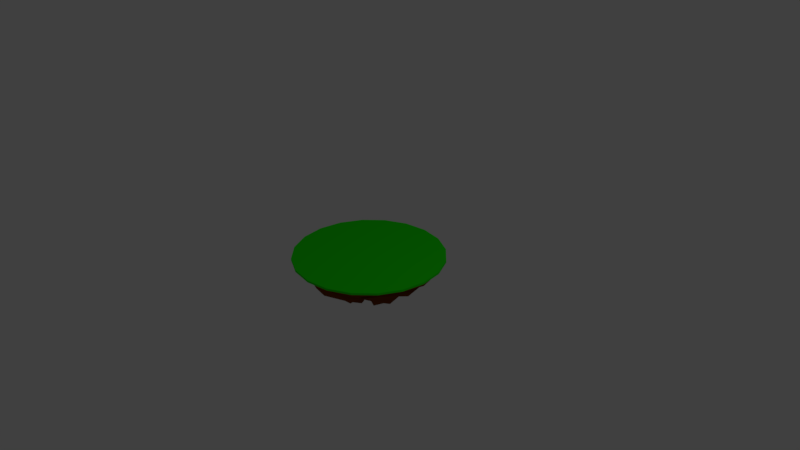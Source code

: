# Source: island.blend  (saved by Blender 2.79.0; exported with 4.5.12 LTS)
import bpy
from mathutils import Matrix  # noqa: F401  (used for matrix-valued properties, if any)

bpy.ops.wm.read_factory_settings(use_empty=True)
scene = bpy.context.scene
scene.name = 'Scene'

# ---- collections
col_collection_1 = bpy.data.collections.new('Collection 1'); scene.collection.children.link(col_collection_1)

# ---- materials (node trees are filled in below, after node groups)
mat_m_ground = bpy.data.materials.new('M_Ground')
mat_m_ground.alpha_threshold = 0.0
mat_m_ground.use_transparent_shadow = False
mat_m_ground.diffuse_color = (0.01413, 0.8, 0.0, 1.0)
mat_m_ground.roughness = 0.5
mat_m_rock = bpy.data.materials.new('M_Rock')
mat_m_rock.alpha_threshold = 0.0
mat_m_rock.use_transparent_shadow = False
mat_m_rock.diffuse_color = (0.1789, 0.03901, 0.0, 1.0)
mat_m_rock.roughness = 0.5

# ---- material node trees

# ---- world
world_world = bpy.data.worlds.new('World'); scene.world = world_world
world_world.color = (0.05088, 0.05088, 0.05088)
world_world.use_sun_shadow = False
world_world.sun_shadow_jitter_overblur = 0.0
world_world.cycles.sampling_method = 'MANUAL'

# ---- cameras
cam_camera = bpy.data.cameras.new('Camera')
cam_camera.clip_end = 100.0
cam_camera.lens = 35.0
cam_camera.sensor_width = 32.0
cam_camera.sensor_height = 18.0
cam_camera.ortho_scale = 7.314
cam_camera.dof.focus_distance = 0.0
cam_camera.dof.aperture_fstop = 128.0

# ---- lights
light_lamp = bpy.data.lights.new('Lamp', 'POINT')
light_lamp.transmission_factor = 0.0
light_lamp.cutoff_distance = 30.0
light_lamp.energy = 100.0
light_lamp.shadow_buffer_clip_start = 1.001
light_lamp.shadow_soft_size = 0.1
light_lamp.shadow_maximum_resolution = 0.006
light_lamp.use_absolute_resolution = True

# ---- meshes
me_circle = bpy.data.meshes.new('Circle')
me_circle.from_pydata([(-7.304e-06, -3.62e-06, 1.0), (0.309, -3.443e-06, 0.9511), (0.5878, -2.929e-06, 0.809), (0.809, -2.128e-06, 0.5878), (0.9511, -1.119e-06, 0.309), (1.0, 1.582e-13, 7.26e-06), (0.9511, 1.119e-06, -0.309), (0.809, 2.128e-06, -0.5878), (0.5878, 2.929e-06, -0.809), (0.309, 3.443e-06, -0.9511), (6.978e-06, 3.62e-06, -1.0), (-0.309, 3.443e-06, -0.9511), (-0.5878, 2.929e-06, -0.809), (-0.809, 2.128e-06, -0.5878), (-0.9511, 1.119e-06, -0.309), (-1.0, -3.495e-12, -6.338e-06), (-0.9511, -1.119e-06, 0.309), (-0.809, -2.128e-06, 0.5878), (-0.5878, -2.929e-06, 0.809), (-0.309, -3.443e-06, 0.9511), (6.631e-08, -1.036e-12, 2.861e-07), (-7.304e-06, -0.0267, 1.0), (0.309, -0.0267, 0.9511), (0.5878, -0.0267, 0.809), (0.809, -0.0267, 0.5878), (0.9511, -0.0267, 0.309), (1.0, -0.0267, 7.163e-06), (0.9511, -0.0267, -0.309), (0.809, -0.0267, -0.5878), (0.5878, -0.0267, -0.809), (0.309, -0.0267, -0.9511), (6.978e-06, -0.0267, -1.0), (-0.309, -0.0267, -0.9511), (-0.5878, -0.0267, -0.809), (-0.809, -0.0267, -0.5878), (-0.9511, -0.0267, -0.309), (-1.0, -0.0267, -6.435e-06), (-0.9511, -0.0267, 0.309), (-0.809, -0.0267, 0.5878), (-0.5878, -0.0267, 0.809), (-0.309, -0.0267, 0.9511), (-7.157e-06, -0.0267, 0.9792), (0.3026, -0.0267, 0.9312), (0.5755, -0.0267, 0.7922), (0.7921, -0.0267, 0.5755), (0.9312, -0.0267, 0.3026), (0.9792, -0.0267, 7.012e-06), (0.9312, -0.0267, -0.3026), (0.7922, -0.0267, -0.5755), (0.5755, -0.0267, -0.7921), (0.3026, -0.0267, -0.9312), (6.827e-06, -0.0267, -0.9792), (-0.3026, -0.0267, -0.9312), (-0.5755, -0.0267, -0.7922), (-0.7921, -0.0267, -0.5755), (-0.9312, -0.0267, -0.3026), (-0.9792, -0.0267, -6.302e-06), (-0.9312, -0.0267, 0.3026), (-0.7922, -0.0267, 0.5755), (-0.5755, -0.0267, 0.7921), (-0.3026, -0.0267, 0.9312), (0.1853, -0.1499, 0.8242), (0.3481, -0.1506, 0.7799), (0.5252, -0.1962, 0.653), (0.6436, -0.1945, 0.3728), (0.8757, -0.1036, 0.1951), (0.8954, -0.1446, -0.133), (0.839, -0.02272, -0.3449), (0.6912, -0.07147, -0.5166), (0.4704, -0.196, -0.6979), (0.3256, -0.111, -0.7973), (-0.05634, -0.1459, -0.8309), (-0.2444, -0.2007, -0.7391), (-0.4741, -0.1802, -0.6169), (-0.6144, -0.09044, -0.4215), (-0.7584, -0.1678, -0.1491), (-0.7445, -0.2108, 0.07374), (-0.7222, -0.2381, 0.209), (-0.5692, -0.2025, 0.4866), (-0.4317, -0.168, 0.6674), (-0.1787, -0.1862, 0.7904), (0.108, -0.307, 0.7696), (0.199, -0.2179, 0.7313), (0.5425, -0.2749, 0.556), (0.6936, -0.255, 0.3066), (0.7596, -0.2519, 0.07368), (0.7404, -0.3198, 0.1165), (0.7046, -0.2748, -0.3531), (0.6795, -0.2451, -0.3892), (0.3555, -0.249, -0.7), (0.13, -0.2572, -0.7749), (-0.03388, -0.2897, -0.7824), (-0.3681, -0.2853, -0.6553), (-0.4827, -0.1929, -0.5737), (-0.5929, -0.2599, -0.4679), (-0.7299, -0.2464, -0.1755), (-0.7565, -0.2937, -0.02859), (-0.6414, -0.2862, 0.3328), (-0.577, -0.2602, 0.4536), (-0.4114, -0.2104, 0.6239), (-0.2365, -0.2191, 0.7501), (-0.07398, -0.3833, 0.5947), (0.1922, -0.3161, 0.5753), (0.36, -0.3161, 0.4897), (0.485, -0.4148, 0.3293), (0.5406, -0.3216, 0.2039), (0.6078, -0.3522, 0.002286), (0.5227, -0.3795, -0.2406), (0.4278, -0.4123, -0.3905), (0.3626, -0.3237, -0.452), (0.2457, -0.3524, -0.551), (-0.1242, -0.3595, -0.5636), (-0.2405, -0.4159, -0.5342), (-0.3487, -0.3161, -0.4841), (-0.5004, -0.3874, -0.295), (-0.5828, -0.4195, -0.1773), (-0.5775, -0.3564, 0.05612), (-0.5588, -0.4266, 0.1685), (-0.5268, -0.3836, 0.2604), (-0.3539, -0.3447, 0.4872), (-0.09809, -0.3578, 0.5853), (0.08062, -0.4965, 0.3478), (0.1671, -0.3383, 0.3452), (0.2396, -0.374, 0.282), (0.3086, -0.4078, 0.2225), (0.3559, -0.4225, 0.1157), (0.3652, -0.5251, -0.05262), (0.3494, -0.4113, -0.09354), (0.3082, -0.4609, -0.2174), (0.1693, -0.4848, -0.3343), (0.09516, -0.5316, -0.3556), (-0.05119, -0.4634, -0.372), (-0.1007, -0.434, -0.3476), (-0.2036, -0.4041, -0.3007), (-0.3151, -0.4161, -0.1785), (-0.3562, -0.4342, -0.01924), (-0.4764, -0.3921, 0.05523), (-0.3559, -0.4781, 0.1156), (-0.2217, -0.5123, 0.2852), (-0.173, -0.488, 0.3216), (-0.173, -0.5174, 0.3188), (0.004669, -0.6479, 0.1139), (0.07487, -0.6174, 0.1011), (0.08776, -0.6278, 0.08434), (0.09655, -0.5855, 0.07015), (0.1209, -0.6238, 0.01932), (0.1052, -0.6211, 0.01519), (0.1135, -0.5608, -0.03688), (0.09419, -0.5963, -0.05516), (0.0729, -0.5663, -0.08679), (0.02836, -0.7066, -0.121), (0.006163, -0.5961, -0.1116), (-0.03865, -0.4987, -0.1035), (-0.06783, -0.529, -0.08222), (-0.09271, -0.5994, -0.08421), (-0.1197, -0.7098, -0.04169), (-0.1223, -0.6509, -0.02112), (-0.09178, -0.5874, 0.06399), (-0.08733, -0.6166, 0.08169), (-0.09011, -0.5963, 0.07842), (-0.03892, -0.5663, 0.1115), (-0.9087, -0.07798, -0.1977), (-0.783, -0.0504, -0.4788), (0.7024, -0.0521, -0.5965), (0.8582, -0.03471, -0.3672), (-0.9192, -0.118, 0.07839), (0.4725, -0.1212, -0.7885), (0.2534, -0.08689, 0.8399), (0.1046, -0.1126, 0.9393), (-0.8645, -0.09627, 0.3273), (0.2377, -0.08246, -0.9008), (0.5388, -0.1164, 0.7038), (-0.6984, -0.09389, 0.601), (-0.08279, -0.04706, -0.9247), (0.7249, -0.1231, 0.6285), (-0.4315, -0.0687, 0.8158), (-0.361, -0.08674, -0.8449), (0.9118, -0.03472, 0.2053), (-0.2051, -0.07784, 0.926), (-0.6166, -0.09611, -0.6936), (0.9245, -0.0697, -0.0993), (0.2192, -0.52, 0.2448), (0.1619, -0.4724, 0.2984), (-0.2081, -0.5473, 0.2452), (-0.3012, -0.5295, 0.1195), (-0.03081, -0.5587, -0.3258), (0.08234, -0.6207, -0.3211), (0.2714, -0.4729, 0.1954), (-0.1772, -0.5753, 0.2674), (-0.09417, -0.4735, -0.304), (0.3196, -0.5332, 0.08948), (-0.1428, -0.5583, 0.2877), (-0.1828, -0.4491, -0.2582), (0.3153, -0.5755, -0.02627), (0.05667, -0.5743, 0.3088), (-0.2744, -0.4878, -0.1775), (0.3102, -0.5, -0.08871), (-0.3201, -0.5822, -0.04205), (0.2696, -0.5324, -0.1842), (-0.4026, -0.531, 0.02176), (0.1621, -0.553, -0.2839), (0.3348, -0.2754, -0.5378), (0.5165, -0.3034, -0.364), (0.1822, -0.2458, 0.6099), (0.01552, -0.3435, 0.6368), (-0.5632, -0.3482, 0.2747), (-0.623, -0.3478, 0.01281), (0.175, -0.2927, -0.6189), (0.4209, -0.2971, 0.4881), (-0.5156, -0.3218, 0.3333), (-0.07417, -0.3474, -0.6283), (0.5498, -0.3339, 0.2968), (-0.3811, -0.281, 0.524), (-0.2844, -0.3485, -0.5553), (0.6066, -0.3005, 0.1295), (-0.1565, -0.2774, 0.6233), (-0.3885, -0.2457, -0.4938), (0.629, -0.3349, 0.05542), (-0.5107, -0.3349, -0.3561), (0.5725, -0.3267, -0.2772), (-0.6131, -0.3189, -0.1647), (-0.3452, -0.2543, -0.6901), (-0.05994, -0.2122, -0.7988), (0.7779, -0.1623, 0.1821), (0.7135, -0.1945, 0.3131), (-0.2031, -0.2014, 0.7631), (-0.4589, -0.2006, 0.6706), (-0.5246, -0.1997, -0.5842), (0.779, -0.2469, -0.01056), (0.1126, -0.2554, 0.7908), (-0.6324, -0.1905, -0.4404), (0.7331, -0.1755, -0.3459), (-0.7718, -0.223, -0.1606), (0.6461, -0.161, -0.4503), (-0.7777, -0.2551, 0.02348), (0.377, -0.2626, -0.693), (0.2391, -0.1878, 0.7498), (-0.7108, -0.2503, 0.3209), (0.1942, -0.1869, -0.7796), (0.4956, -0.2632, 0.6005), (-0.5909, -0.2275, 0.4878), (-0.7776, -0.1539, -0.1465), (0.592, -0.09517, -0.492), (-0.7691, -0.1888, 0.06919), (0.3862, -0.2207, -0.6616), (0.2558, -0.1605, 0.7322), (-0.7392, -0.2202, 0.231), (0.2362, -0.108, -0.7558), (0.4389, -0.1953, 0.6132), (-0.5827, -0.1901, 0.502), (-0.07864, -0.1085, -0.7829), (0.6854, -0.1458, 0.3545), (-0.3557, -0.1276, 0.676), (-0.2764, -0.1366, -0.7103), (0.7845, -0.05569, 0.1633), (-0.1664, -0.1663, 0.7538), (-0.5379, -0.1637, -0.5746), (0.7842, -0.1599, -0.1168), (-0.6477, -0.0913, -0.3999), (0.7302, -0.05569, -0.3229), (0.05465, -0.136, 0.7629), (0.00412, -0.6355, 0.08056), (0.05383, -0.6139, 0.07149), (0.06296, -0.6212, 0.05966), (0.06919, -0.5913, 0.04961), (0.08642, -0.6184, 0.01361), (0.07534, -0.6164, 0.01069), (0.08119, -0.5737, -0.02619), (0.06751, -0.5989, -0.03913), (0.05244, -0.5776, -0.06153), (0.02089, -0.677, -0.08572), (0.005178, -0.5988, -0.07912), (-0.02656, -0.5298, -0.07335), (-0.04722, -0.5512, -0.05829), (-0.06484, -0.6011, -0.0597), (-0.08394, -0.6793, -0.02959), (-0.08581, -0.6376, -0.01502), (-0.06418, -0.5926, 0.04525), (-0.06103, -0.6132, 0.05778), (-0.063, -0.5989, 0.05546), (-0.02675, -0.5776, 0.07887), (-0.03125, -0.5445, 0.0556), (0.01846, -0.5229, 0.04654), (0.02759, -0.5302, 0.0347), (0.03381, -0.5003, 0.02465), (0.05104, -0.5274, -0.01134), (0.03997, -0.5255, -0.01426), (0.04582, -0.4828, -0.05114), (0.03214, -0.508, -0.06408), (0.01706, -0.4867, -0.08648), (-0.01448, -0.586, -0.1107), (-0.03019, -0.5078, -0.1041), (-0.06193, -0.4388, -0.0983), (-0.08259, -0.4602, -0.08324), (-0.1002, -0.5101, -0.08465), (-0.1193, -0.5883, -0.05454), (-0.1212, -0.5466, -0.03998), (-0.09955, -0.5016, 0.02029), (-0.0964, -0.5223, 0.03283), (-0.09837, -0.508, 0.03051), (-0.06212, -0.4867, 0.05392)], [], [(0, 20, 19), (13, 20, 12), (6, 20, 5), (14, 20, 13), (7, 20, 6), (15, 20, 14), (8, 20, 7), (1, 20, 0), (16, 20, 15), (9, 20, 8), (2, 20, 1), (17, 20, 16), (10, 20, 9), (3, 20, 2), (18, 20, 17), (11, 20, 10), (4, 20, 3), (19, 20, 18), (12, 20, 11), (5, 20, 4), (19, 40, 21, 0), (12, 33, 34, 13), (5, 26, 27, 6), (13, 34, 35, 14), (6, 27, 28, 7), (14, 35, 36, 15), (7, 28, 29, 8), (0, 21, 22, 1), (15, 36, 37, 16), (8, 29, 30, 9), (1, 22, 23, 2), (16, 37, 38, 17), (9, 30, 31, 10), (2, 23, 24, 3), (17, 38, 39, 18), (10, 31, 32, 11), (3, 24, 25, 4), (18, 39, 40, 19), (11, 32, 33, 12), (4, 25, 26, 5), (37, 57, 58, 38), (30, 50, 51, 31), (23, 43, 44, 24), (38, 58, 59, 39), (31, 51, 52, 32), (24, 44, 45, 25), (39, 59, 60, 40), (32, 52, 53, 33), (25, 45, 46, 26), (40, 60, 41, 21), (33, 53, 54, 34), (26, 46, 47, 27), (34, 54, 55, 35), (27, 47, 48, 28), (35, 55, 56, 36), (28, 48, 49, 29), (21, 41, 42, 22), (36, 56, 57, 37), (29, 49, 50, 30), (22, 42, 43, 23), (258, 74, 75, 241), (259, 67, 68, 242), (241, 75, 76, 243), (242, 68, 69, 244), (260, 61, 62, 245), (243, 76, 77, 246), (244, 69, 70, 247), (245, 62, 63, 248), (246, 77, 78, 249), (247, 70, 71, 250), (248, 63, 64, 251), (249, 78, 79, 252), (250, 71, 72, 253), (251, 64, 65, 254), (252, 79, 80, 255), (253, 72, 73, 256), (254, 65, 66, 257), (255, 80, 61, 260), (256, 73, 74, 258), (257, 66, 67, 259), (222, 91, 92, 221), (224, 84, 85, 223), (226, 99, 100, 225), (221, 92, 93, 227), (223, 85, 86, 228), (225, 100, 81, 229), (227, 93, 94, 230), (228, 86, 87, 231), (230, 94, 95, 232), (231, 87, 88, 233), (232, 95, 96, 234), (233, 88, 89, 235), (229, 81, 82, 236), (234, 96, 97, 237), (235, 89, 90, 238), (236, 82, 83, 239), (237, 97, 98, 240), (238, 90, 91, 222), (239, 83, 84, 224), (240, 98, 99, 226), (202, 108, 109, 201), (204, 101, 102, 203), (206, 116, 117, 205), (201, 109, 110, 207), (203, 102, 103, 208), (205, 117, 118, 209), (207, 110, 111, 210), (208, 103, 104, 211), (209, 118, 119, 212), (210, 111, 112, 213), (211, 104, 105, 214), (212, 119, 120, 215), (213, 112, 113, 216), (214, 105, 106, 217), (215, 120, 101, 204), (216, 113, 114, 218), (217, 106, 107, 219), (218, 114, 115, 220), (219, 107, 108, 202), (220, 115, 116, 206), (105, 125, 126, 106), (120, 140, 121, 101), (113, 133, 134, 114), (106, 126, 127, 107), (114, 134, 135, 115), (107, 127, 128, 108), (115, 135, 136, 116), (108, 128, 129, 109), (101, 121, 122, 102), (116, 136, 137, 117), (109, 129, 130, 110), (102, 122, 123, 103), (117, 137, 138, 118), (110, 130, 131, 111), (103, 123, 124, 104), (118, 138, 139, 119), (111, 131, 132, 112), (104, 124, 125, 105), (119, 139, 140, 120), (112, 132, 133, 113), (182, 142, 143, 181), (184, 157, 158, 183), (186, 150, 151, 185), (181, 143, 144, 187), (183, 158, 159, 188), (185, 151, 152, 189), (187, 144, 145, 190), (188, 159, 160, 191), (189, 152, 153, 192), (190, 145, 146, 193), (191, 160, 141, 194), (192, 153, 154, 195), (193, 146, 147, 196), (195, 154, 155, 197), (196, 147, 148, 198), (197, 155, 156, 199), (198, 148, 149, 200), (194, 141, 142, 182), (199, 156, 157, 184), (200, 149, 150, 186), (46, 180, 164, 47), (53, 179, 162, 54), (60, 178, 168, 41), (45, 177, 180, 46), (52, 176, 179, 53), (59, 175, 178, 60), (44, 174, 177, 45), (51, 173, 176, 52), (58, 172, 175, 59), (43, 171, 174, 44), (50, 170, 173, 51), (57, 169, 172, 58), (42, 167, 171, 43), (49, 166, 170, 50), (56, 165, 169, 57), (41, 168, 167, 42), (48, 163, 166, 49), (55, 161, 165, 56), (47, 164, 163, 48), (54, 162, 161, 55), (129, 200, 186, 130), (136, 199, 184, 137), (121, 194, 182, 122), (128, 198, 200, 129), (135, 197, 199, 136), (127, 196, 198, 128), (134, 195, 197, 135), (126, 193, 196, 127), (133, 192, 195, 134), (140, 191, 194, 121), (125, 190, 193, 126), (132, 189, 192, 133), (139, 188, 191, 140), (124, 187, 190, 125), (131, 185, 189, 132), (138, 183, 188, 139), (123, 181, 187, 124), (130, 186, 185, 131), (137, 184, 183, 138), (122, 182, 181, 123), (95, 220, 206, 96), (87, 219, 202, 88), (94, 218, 220, 95), (86, 217, 219, 87), (93, 216, 218, 94), (100, 215, 204, 81), (85, 214, 217, 86), (92, 213, 216, 93), (99, 212, 215, 100), (84, 211, 214, 85), (91, 210, 213, 92), (98, 209, 212, 99), (83, 208, 211, 84), (90, 207, 210, 91), (97, 205, 209, 98), (82, 203, 208, 83), (89, 201, 207, 90), (96, 206, 205, 97), (81, 204, 203, 82), (88, 202, 201, 89), (78, 240, 226, 79), (63, 239, 224, 64), (70, 238, 222, 71), (77, 237, 240, 78), (62, 236, 239, 63), (69, 235, 238, 70), (76, 234, 237, 77), (61, 229, 236, 62), (68, 233, 235, 69), (75, 232, 234, 76), (67, 231, 233, 68), (74, 230, 232, 75), (66, 228, 231, 67), (73, 227, 230, 74), (80, 225, 229, 61), (65, 223, 228, 66), (72, 221, 227, 73), (79, 226, 225, 80), (64, 224, 223, 65), (71, 222, 221, 72), (180, 257, 259, 164), (179, 256, 258, 162), (178, 255, 260, 168), (177, 254, 257, 180), (176, 253, 256, 179), (175, 252, 255, 178), (174, 251, 254, 177), (173, 250, 253, 176), (172, 249, 252, 175), (171, 248, 251, 174), (170, 247, 250, 173), (169, 246, 249, 172), (167, 245, 248, 171), (166, 244, 247, 170), (165, 243, 246, 169), (168, 260, 245, 167), (163, 242, 244, 166), (161, 241, 243, 165), (164, 259, 242, 163), (162, 258, 241, 161), (160, 280, 261, 141), (153, 273, 274, 154), (146, 266, 267, 147), (154, 274, 275, 155), (147, 267, 268, 148), (155, 275, 276, 156), (148, 268, 269, 149), (141, 261, 262, 142), (156, 276, 277, 157), (149, 269, 270, 150), (142, 262, 263, 143), (157, 277, 278, 158), (150, 270, 271, 151), (143, 263, 264, 144), (158, 278, 279, 159), (151, 271, 272, 152), (144, 264, 265, 145), (159, 279, 280, 160), (152, 272, 273, 153), (145, 265, 266, 146), (262, 282, 283, 263), (277, 297, 298, 278), (270, 290, 291, 271), (263, 283, 284, 264), (278, 298, 299, 279), (271, 291, 292, 272), (264, 284, 285, 265), (279, 299, 300, 280), (272, 292, 293, 273), (265, 285, 286, 266), (280, 300, 281, 261), (273, 293, 294, 274), (266, 286, 287, 267), (274, 294, 295, 275), (267, 287, 288, 268), (275, 295, 296, 276), (268, 288, 289, 269), (261, 281, 282, 262), (276, 296, 297, 277), (269, 289, 290, 270)])
me_circle.polygons.foreach_set('material_index', [0, 0, 0, 0, 0, 0, 0, 0, 0, 0, 0, 0, 0, 0, 0, 0, 0, 0, 0, 0, 0, 0, 0, 0, 0, 0, 0, 0, 0, 0, 0, 0, 0, 0, 0, 0, 0, 0, 0, 0, 0, 0, 0, 0, 0, 0, 0, 0, 0, 0, 0, 0, 0, 0, 0, 0, 0, 0, 0, 0, 1, 1, 1, 1, 1, 1, 1, 1, 1, 1, 1, 1, 1, 1, 1, 1, 1, 1, 1, 1, 1, 1, 1, 1, 1, 1, 1, 1, 1, 1, 1, 1, 1, 1, 1, 1, 1, 1, 1, 1, 1, 1, 1, 1, 1, 1, 1, 1, 1, 1, 1, 1, 1, 1, 1, 1, 1, 1, 1, 1, 1, 1, 1, 1, 1, 1, 1, 1, 1, 1, 1, 1, 1, 1, 1, 1, 1, 1, 1, 1, 1, 1, 1, 1, 1, 1, 1, 1, 1, 1, 1, 1, 1, 1, 1, 1, 1, 1, 1, 1, 1, 1, 1, 1, 1, 1, 1, 1, 1, 1, 1, 1, 1, 1, 1, 1, 1, 1, 1, 1, 1, 1, 1, 1, 1, 1, 1, 1, 1, 1, 1, 1, 1, 1, 1, 1, 1, 1, 1, 1, 1, 1, 1, 1, 1, 1, 1, 1, 1, 1, 1, 1, 1, 1, 1, 1, 1, 1, 1, 1, 1, 1, 1, 1, 1, 1, 1, 1, 1, 1, 1, 1, 1, 1, 1, 1, 1, 1, 1, 1, 1, 1, 1, 1, 1, 1, 1, 1, 1, 1, 1, 1, 1, 1, 1, 1, 1, 1, 1, 1, 1, 1, 1, 1, 1, 1, 1, 1, 1, 1, 1, 1, 1, 1, 1, 1, 1, 1, 1, 1, 1, 1, 1, 1, 1, 1, 1, 1, 1, 1, 1, 1, 1, 1, 1, 1, 1, 1, 1, 1])
_uv = me_circle.uv_layers.new(name='UVMap')
_uv.uv.foreach_set('vector', [0.414, 0.6187, 0.4211, 0.6141, 0.4122, 0.6155, 0.4207, 0.6018, 0.4211, 0.6141, 0.4242, 0.6042, 0.4312, 0.6249, 0.4211, 0.6141, 0.4311, 0.6303, 0.4163, 0.5996, 0.4211, 0.6141, 0.4207, 0.6018, 0.4312, 0.6208, 0.4211, 0.6141, 0.4312, 0.6249, 0.4106, 0.5972, 0.4211, 0.6141, 0.4163, 0.5996, 0.4311, 0.6173, 0.4211, 0.6141, 0.4312, 0.6208, 0.4161, 0.6214, 0.4211, 0.6141, 0.414, 0.6187, 0.4102, 0.6029, 0.4211, 0.6141, 0.4106, 0.5972, 0.4305, 0.614, 0.4211, 0.6141, 0.4311, 0.6173, 0.4187, 0.6237, 0.4211, 0.6141, 0.4161, 0.6214, 0.4103, 0.6076, 0.4211, 0.6141, 0.4102, 0.6029, 0.4292, 0.6105, 0.4211, 0.6141, 0.4305, 0.614, 0.4218, 0.6258, 0.4211, 0.6141, 0.4187, 0.6237, 0.4111, 0.6118, 0.4211, 0.6141, 0.4103, 0.6076, 0.4271, 0.607, 0.4211, 0.6141, 0.4292, 0.6105, 0.4256, 0.6276, 0.4211, 0.6141, 0.4218, 0.6258, 0.4122, 0.6155, 0.4211, 0.6141, 0.4111, 0.6118, 0.4242, 0.6042, 0.4211, 0.6141, 0.4271, 0.607, 0.4311, 0.6303, 0.4211, 0.6141, 0.4256, 0.6276, 0.4122, 0.6155, 0.4122, 0.6154, 0.414, 0.6187, 0.414, 0.6187, 0.4242, 0.6042, 0.424, 0.6042, 0.4205, 0.6019, 0.4207, 0.6018, 0.4311, 0.6303, 0.4304, 0.6291, 0.4308, 0.6247, 0.4312, 0.6249, 0.4207, 0.6018, 0.4205, 0.6019, 0.4162, 0.6, 0.4163, 0.5996, 0.4312, 0.6249, 0.4308, 0.6247, 0.431, 0.6209, 0.4312, 0.6208, 0.4163, 0.5996, 0.4162, 0.6, 0.4113, 0.5985, 0.4106, 0.5972, 0.4312, 0.6208, 0.431, 0.6209, 0.431, 0.6174, 0.4311, 0.6173, 0.414, 0.6187, 0.414, 0.6187, 0.4162, 0.6214, 0.4161, 0.6214, 0.4106, 0.5972, 0.4113, 0.5985, 0.4107, 0.603, 0.4102, 0.6029, 0.4311, 0.6173, 0.431, 0.6174, 0.4305, 0.6141, 0.4305, 0.614, 0.4161, 0.6214, 0.4162, 0.6214, 0.4189, 0.6237, 0.4187, 0.6237, 0.4102, 0.6029, 0.4107, 0.603, 0.4105, 0.6075, 0.4103, 0.6076, 0.4305, 0.614, 0.4305, 0.6141, 0.4292, 0.6105, 0.4292, 0.6105, 0.4187, 0.6237, 0.4189, 0.6237, 0.422, 0.6256, 0.4218, 0.6258, 0.4103, 0.6076, 0.4105, 0.6075, 0.4111, 0.6117, 0.4111, 0.6118, 0.4292, 0.6105, 0.4292, 0.6105, 0.4271, 0.6069, 0.4271, 0.607, 0.4218, 0.6258, 0.422, 0.6256, 0.4257, 0.6272, 0.4256, 0.6276, 0.4111, 0.6118, 0.4111, 0.6117, 0.4122, 0.6154, 0.4122, 0.6155, 0.4271, 0.607, 0.4271, 0.6069, 0.424, 0.6042, 0.4242, 0.6042, 0.4256, 0.6276, 0.4257, 0.6272, 0.4304, 0.6291, 0.4311, 0.6303, 0.4107, 0.603, 0.4113, 0.6032, 0.4108, 0.6074, 0.4105, 0.6075, 0.4305, 0.6141, 0.4304, 0.6142, 0.4292, 0.6105, 0.4292, 0.6105, 0.4189, 0.6237, 0.4191, 0.6236, 0.4222, 0.6255, 0.422, 0.6256, 0.4105, 0.6075, 0.4108, 0.6074, 0.4112, 0.6115, 0.4111, 0.6117, 0.4292, 0.6105, 0.4292, 0.6105, 0.4269, 0.607, 0.4271, 0.6069, 0.422, 0.6256, 0.4222, 0.6255, 0.4258, 0.6267, 0.4257, 0.6272, 0.4111, 0.6117, 0.4112, 0.6115, 0.4123, 0.6153, 0.4122, 0.6154, 0.4271, 0.6069, 0.4269, 0.607, 0.4238, 0.6042, 0.424, 0.6042, 0.4257, 0.6272, 0.4258, 0.6267, 0.4297, 0.6278, 0.4304, 0.6291, 0.4122, 0.6154, 0.4123, 0.6153, 0.4141, 0.6186, 0.414, 0.6187, 0.424, 0.6042, 0.4238, 0.6042, 0.4202, 0.6021, 0.4205, 0.6019, 0.4304, 0.6291, 0.4297, 0.6278, 0.4303, 0.6246, 0.4308, 0.6247, 0.4205, 0.6019, 0.4202, 0.6021, 0.416, 0.6005, 0.4162, 0.6, 0.4308, 0.6247, 0.4303, 0.6246, 0.4307, 0.621, 0.431, 0.6209, 0.4162, 0.6, 0.416, 0.6005, 0.4121, 0.5997, 0.4113, 0.5985, 0.431, 0.6209, 0.4307, 0.621, 0.4308, 0.6176, 0.431, 0.6174, 0.414, 0.6187, 0.4141, 0.6186, 0.4163, 0.6213, 0.4162, 0.6214, 0.4113, 0.5985, 0.4121, 0.5997, 0.4113, 0.6032, 0.4107, 0.603, 0.431, 0.6174, 0.4308, 0.6176, 0.4304, 0.6142, 0.4305, 0.6141, 0.4162, 0.6214, 0.4163, 0.6213, 0.4191, 0.6236, 0.4189, 0.6237, 0.4197, 0.5993, 0.4203, 0.5996, 0.4145, 0.5987, 0.4143, 0.5985, 0.4313, 0.6236, 0.4319, 0.6241, 0.433, 0.6217, 0.4324, 0.6208, 0.4143, 0.5985, 0.4145, 0.5987, 0.4108, 0.5999, 0.4109, 0.5998, 0.4324, 0.6208, 0.433, 0.6217, 0.4339, 0.6178, 0.4331, 0.617, 0.4122, 0.6211, 0.4129, 0.6234, 0.415, 0.6251, 0.4148, 0.6236, 0.4109, 0.5998, 0.4108, 0.5999, 0.409, 0.6019, 0.4089, 0.6021, 0.4331, 0.617, 0.4339, 0.6178, 0.4338, 0.6151, 0.4328, 0.6139, 0.4148, 0.6236, 0.415, 0.6251, 0.4174, 0.6267, 0.4175, 0.6257, 0.4089, 0.6021, 0.409, 0.6019, 0.4074, 0.6083, 0.4074, 0.6084, 0.4328, 0.6139, 0.4338, 0.6151, 0.4319, 0.6078, 0.431, 0.6077, 0.4175, 0.6257, 0.4174, 0.6267, 0.4225, 0.6282, 0.4235, 0.6282, 0.4074, 0.6084, 0.4074, 0.6083, 0.408, 0.6127, 0.409, 0.614, 0.431, 0.6077, 0.4319, 0.6078, 0.4299, 0.6041, 0.4289, 0.6043, 0.4235, 0.6282, 0.4225, 0.6282, 0.4273, 0.628, 0.4271, 0.6274, 0.409, 0.614, 0.408, 0.6127, 0.4095, 0.6181, 0.4099, 0.6179, 0.4289, 0.6043, 0.4299, 0.6041, 0.4248, 0.6013, 0.4235, 0.6008, 0.4271, 0.6274, 0.4273, 0.628, 0.4305, 0.6264, 0.4303, 0.6263, 0.4099, 0.6179, 0.4095, 0.6181, 0.4129, 0.6234, 0.4122, 0.6211, 0.4235, 0.6008, 0.4248, 0.6013, 0.4203, 0.5996, 0.4197, 0.5993, 0.4303, 0.6263, 0.4305, 0.6264, 0.4319, 0.6241, 0.4313, 0.6236, 0.4328, 0.607, 0.4342, 0.6067, 0.4286, 0.6011, 0.4288, 0.6022, 0.4243, 0.6282, 0.4238, 0.6291, 0.4286, 0.6292, 0.4268, 0.6286, 0.4076, 0.6124, 0.4067, 0.6127, 0.4087, 0.6167, 0.4091, 0.6175, 0.4288, 0.6022, 0.4286, 0.6011, 0.4246, 0.6001, 0.4238, 0.6003, 0.4268, 0.6286, 0.4286, 0.6292, 0.4288, 0.6301, 0.4299, 0.6287, 0.4091, 0.6175, 0.4087, 0.6167, 0.41, 0.6235, 0.4107, 0.6234, 0.4238, 0.6003, 0.4246, 0.6001, 0.4217, 0.598, 0.4207, 0.5987, 0.4299, 0.6287, 0.4288, 0.6301, 0.435, 0.6252, 0.4337, 0.6245, 0.4207, 0.5987, 0.4217, 0.598, 0.415, 0.5979, 0.4145, 0.5982, 0.4337, 0.6245, 0.435, 0.6252, 0.4353, 0.6242, 0.4344, 0.622, 0.4145, 0.5982, 0.415, 0.5979, 0.412, 0.5983, 0.4114, 0.5991, 0.4344, 0.622, 0.4353, 0.6242, 0.4354, 0.6144, 0.4352, 0.6173, 0.4107, 0.6234, 0.41, 0.6235, 0.4121, 0.6251, 0.413, 0.6251, 0.4114, 0.5991, 0.412, 0.5983, 0.4067, 0.6043, 0.408, 0.6039, 0.4352, 0.6173, 0.4354, 0.6144, 0.4353, 0.6103, 0.4348, 0.612, 0.413, 0.6251, 0.4121, 0.6251, 0.4184, 0.628, 0.4174, 0.6277, 0.408, 0.6039, 0.4067, 0.6043, 0.4066, 0.6075, 0.4071, 0.608, 0.4348, 0.612, 0.4353, 0.6103, 0.4342, 0.6067, 0.4328, 0.607, 0.4174, 0.6277, 0.4184, 0.628, 0.4238, 0.6291, 0.4243, 0.6282, 0.4071, 0.608, 0.4066, 0.6075, 0.4067, 0.6127, 0.4076, 0.6124, 0.4387, 0.624, 0.4428, 0.6235, 0.4412, 0.6187, 0.4395, 0.616, 0.4068, 0.6239, 0.404, 0.6227, 0.4102, 0.6287, 0.4109, 0.6271, 0.4098, 0.5961, 0.4078, 0.596, 0.4041, 0.5986, 0.4045, 0.603, 0.4395, 0.616, 0.4412, 0.6187, 0.4417, 0.6127, 0.4387, 0.6108, 0.4109, 0.6271, 0.4102, 0.6287, 0.4153, 0.6306, 0.4169, 0.6303, 0.4045, 0.603, 0.4041, 0.5986, 0.403, 0.6025, 0.4039, 0.6052, 0.4387, 0.6108, 0.4417, 0.6127, 0.4367, 0.6016, 0.4363, 0.604, 0.4169, 0.6303, 0.4153, 0.6306, 0.42, 0.6339, 0.4221, 0.6325, 0.4039, 0.6052, 0.403, 0.6025, 0.4019, 0.6122, 0.4041, 0.6121, 0.4363, 0.604, 0.4367, 0.6016, 0.434, 0.5971, 0.4318, 0.5981, 0.4221, 0.6325, 0.42, 0.6339, 0.4247, 0.6334, 0.4272, 0.6321, 0.4041, 0.6121, 0.4019, 0.6122, 0.4038, 0.6211, 0.4058, 0.6187, 0.4318, 0.5981, 0.434, 0.5971, 0.4283, 0.5959, 0.4263, 0.5974, 0.4272, 0.6321, 0.4247, 0.6334, 0.4307, 0.6313, 0.4296, 0.6315, 0.4058, 0.6187, 0.4038, 0.6211, 0.404, 0.6227, 0.4068, 0.6239, 0.4263, 0.5974, 0.4283, 0.5959, 0.4202, 0.5922, 0.4214, 0.5942, 0.4296, 0.6315, 0.4307, 0.6313, 0.4387, 0.6287, 0.4375, 0.627, 0.4214, 0.5942, 0.4202, 0.5922, 0.4149, 0.5925, 0.415, 0.5951, 0.4375, 0.627, 0.4387, 0.6287, 0.4428, 0.6235, 0.4387, 0.624, 0.415, 0.5951, 0.4149, 0.5925, 0.4078, 0.596, 0.4098, 0.5961, 0.4247, 0.6334, 0.4248, 0.644, 0.4388, 0.6475, 0.4307, 0.6313, 0.4038, 0.6211, 0.3853, 0.6176, 0.3965, 0.6385, 0.404, 0.6227, 0.4283, 0.5959, 0.438, 0.5791, 0.4204, 0.5763, 0.4202, 0.5922, 0.4307, 0.6313, 0.4388, 0.6475, 0.4424, 0.639, 0.4387, 0.6287, 0.4202, 0.5922, 0.4204, 0.5763, 0.4049, 0.5806, 0.4149, 0.5925, 0.4387, 0.6287, 0.4424, 0.639, 0.4518, 0.6337, 0.4428, 0.6235, 0.4149, 0.5925, 0.4049, 0.5806, 0.4046, 0.5912, 0.4078, 0.596, 0.4428, 0.6235, 0.4518, 0.6337, 0.4636, 0.617, 0.4412, 0.6187, 0.404, 0.6227, 0.3965, 0.6385, 0.4089, 0.6367, 0.4102, 0.6287, 0.4078, 0.596, 0.4046, 0.5912, 0.3915, 0.5926, 0.4041, 0.5986, 0.4412, 0.6187, 0.4636, 0.617, 0.4712, 0.6074, 0.4417, 0.6127, 0.4102, 0.6287, 0.4089, 0.6367, 0.4121, 0.6404, 0.4153, 0.6306, 0.4041, 0.5986, 0.3915, 0.5926, 0.3844, 0.6115, 0.403, 0.6025, 0.4417, 0.6127, 0.4712, 0.6074, 0.4572, 0.5923, 0.4367, 0.6016, 0.4153, 0.6306, 0.4121, 0.6404, 0.4174, 0.6425, 0.42, 0.6339, 0.403, 0.6025, 0.3844, 0.6115, 0.387, 0.6156, 0.4019, 0.6122, 0.4367, 0.6016, 0.4572, 0.5923, 0.4517, 0.5865, 0.434, 0.5971, 0.42, 0.6339, 0.4174, 0.6425, 0.4248, 0.644, 0.4247, 0.6334, 0.4019, 0.6122, 0.387, 0.6156, 0.3853, 0.6176, 0.4038, 0.6211, 0.434, 0.5971, 0.4517, 0.5865, 0.438, 0.5791, 0.4283, 0.5959, 0.4035, 0.6443, 0.373, 0.7062, 0.379, 0.7124, 0.4087, 0.6505, 0.3836, 0.5923, 0.2838, 0.5803, 0.2859, 0.5991, 0.3784, 0.6104, 0.4862, 0.6075, 0.5322, 0.6149, 0.5845, 0.546, 0.4736, 0.5888, 0.4087, 0.6505, 0.379, 0.7124, 0.3961, 0.7215, 0.4165, 0.6488, 0.3784, 0.6104, 0.2859, 0.5991, 0.2851, 0.6101, 0.3775, 0.6175, 0.4736, 0.5888, 0.5845, 0.546, 0.5205, 0.444, 0.4575, 0.5791, 0.4165, 0.6488, 0.3961, 0.7215, 0.4272, 0.7251, 0.4272, 0.6526, 0.3775, 0.6175, 0.2851, 0.6101, 0.2981, 0.6556, 0.3807, 0.6218, 0.4575, 0.5791, 0.5205, 0.444, 0.491, 0.4089, 0.4407, 0.5701, 0.4272, 0.6526, 0.4272, 0.7251, 0.4302, 0.7333, 0.4384, 0.6542, 0.3807, 0.6218, 0.2981, 0.6556, 0.3457, 0.6889, 0.3885, 0.6425, 0.4407, 0.5701, 0.491, 0.4089, 0.4078, 0.4266, 0.4208, 0.5652, 0.4384, 0.6542, 0.4302, 0.7333, 0.481, 0.7278, 0.4462, 0.6468, 0.4208, 0.5652, 0.4078, 0.4266, 0.3469, 0.4977, 0.3917, 0.5648, 0.4462, 0.6468, 0.481, 0.7278, 0.5083, 0.7305, 0.4586, 0.64, 0.3917, 0.5648, 0.3469, 0.4977, 0.3223, 0.51, 0.395, 0.5829, 0.4586, 0.64, 0.5083, 0.7305, 0.5289, 0.7118, 0.4739, 0.6236, 0.3885, 0.6425, 0.3457, 0.6889, 0.373, 0.7062, 0.4035, 0.6443, 0.395, 0.5829, 0.3223, 0.51, 0.2838, 0.5803, 0.3836, 0.5923, 0.4739, 0.6236, 0.5289, 0.7118, 0.5322, 0.6149, 0.4862, 0.6075, 0.4297, 0.6278, 0.4297, 0.6263, 0.4303, 0.6235, 0.4303, 0.6246, 0.4238, 0.6042, 0.423, 0.6028, 0.4192, 0.6013, 0.4202, 0.6021, 0.4123, 0.6153, 0.4125, 0.6165, 0.4142, 0.62, 0.4141, 0.6186, 0.4258, 0.6267, 0.4269, 0.6266, 0.4297, 0.6263, 0.4297, 0.6278, 0.4269, 0.607, 0.4267, 0.6055, 0.423, 0.6028, 0.4238, 0.6042, 0.4112, 0.6115, 0.4112, 0.6134, 0.4125, 0.6165, 0.4123, 0.6153, 0.4222, 0.6255, 0.4212, 0.6256, 0.4269, 0.6266, 0.4258, 0.6267, 0.4292, 0.6105, 0.4289, 0.6093, 0.4267, 0.6055, 0.4269, 0.607, 0.4108, 0.6074, 0.4101, 0.6085, 0.4112, 0.6134, 0.4112, 0.6115, 0.4191, 0.6236, 0.4187, 0.6247, 0.4212, 0.6256, 0.4222, 0.6255, 0.4304, 0.6142, 0.4309, 0.6135, 0.4289, 0.6093, 0.4292, 0.6105, 0.4113, 0.6032, 0.4107, 0.6037, 0.4101, 0.6085, 0.4108, 0.6074, 0.4163, 0.6213, 0.4153, 0.622, 0.4187, 0.6247, 0.4191, 0.6236, 0.4308, 0.6176, 0.4316, 0.6168, 0.4309, 0.6135, 0.4304, 0.6142, 0.4121, 0.5997, 0.4117, 0.6007, 0.4107, 0.6037, 0.4113, 0.6032, 0.4141, 0.6186, 0.4142, 0.62, 0.4153, 0.622, 0.4163, 0.6213, 0.4307, 0.621, 0.431, 0.6203, 0.4316, 0.6168, 0.4308, 0.6176, 0.416, 0.6005, 0.4148, 0.6002, 0.4117, 0.6007, 0.4121, 0.5997, 0.4303, 0.6246, 0.4303, 0.6235, 0.431, 0.6203, 0.4307, 0.621, 0.4202, 0.6021, 0.4192, 0.6013, 0.4148, 0.6002, 0.416, 0.6005, 0.4636, 0.617, 0.4739, 0.6236, 0.4862, 0.6075, 0.4712, 0.6074, 0.4046, 0.5912, 0.395, 0.5829, 0.3836, 0.5923, 0.3915, 0.5926, 0.3965, 0.6385, 0.3885, 0.6425, 0.4035, 0.6443, 0.4089, 0.6367, 0.4518, 0.6337, 0.4586, 0.64, 0.4739, 0.6236, 0.4636, 0.617, 0.4049, 0.5806, 0.3917, 0.5648, 0.395, 0.5829, 0.4046, 0.5912, 0.4424, 0.639, 0.4462, 0.6468, 0.4586, 0.64, 0.4518, 0.6337, 0.4204, 0.5763, 0.4208, 0.5652, 0.3917, 0.5648, 0.4049, 0.5806, 0.4388, 0.6475, 0.4384, 0.6542, 0.4462, 0.6468, 0.4424, 0.639, 0.438, 0.5791, 0.4407, 0.5701, 0.4208, 0.5652, 0.4204, 0.5763, 0.3853, 0.6176, 0.3807, 0.6218, 0.3885, 0.6425, 0.3965, 0.6385, 0.4248, 0.644, 0.4272, 0.6526, 0.4384, 0.6542, 0.4388, 0.6475, 0.4517, 0.5865, 0.4575, 0.5791, 0.4407, 0.5701, 0.438, 0.5791, 0.387, 0.6156, 0.3775, 0.6175, 0.3807, 0.6218, 0.3853, 0.6176, 0.4174, 0.6425, 0.4165, 0.6488, 0.4272, 0.6526, 0.4248, 0.644, 0.4572, 0.5923, 0.4736, 0.5888, 0.4575, 0.5791, 0.4517, 0.5865, 0.3844, 0.6115, 0.3784, 0.6104, 0.3775, 0.6175, 0.387, 0.6156, 0.4121, 0.6404, 0.4087, 0.6505, 0.4165, 0.6488, 0.4174, 0.6425, 0.4712, 0.6074, 0.4862, 0.6075, 0.4736, 0.5888, 0.4572, 0.5923, 0.3915, 0.5926, 0.3836, 0.5923, 0.3784, 0.6104, 0.3844, 0.6115, 0.4089, 0.6367, 0.4035, 0.6443, 0.4087, 0.6505, 0.4121, 0.6404, 0.415, 0.5979, 0.415, 0.5951, 0.4098, 0.5961, 0.412, 0.5983, 0.435, 0.6252, 0.4375, 0.627, 0.4387, 0.624, 0.4353, 0.6242, 0.4217, 0.598, 0.4214, 0.5942, 0.415, 0.5951, 0.415, 0.5979, 0.4288, 0.6301, 0.4296, 0.6315, 0.4375, 0.627, 0.435, 0.6252, 0.4246, 0.6001, 0.4263, 0.5974, 0.4214, 0.5942, 0.4217, 0.598, 0.4087, 0.6167, 0.4058, 0.6187, 0.4068, 0.6239, 0.41, 0.6235, 0.4286, 0.6292, 0.4272, 0.6321, 0.4296, 0.6315, 0.4288, 0.6301, 0.4286, 0.6011, 0.4318, 0.5981, 0.4263, 0.5974, 0.4246, 0.6001, 0.4067, 0.6127, 0.4041, 0.6121, 0.4058, 0.6187, 0.4087, 0.6167, 0.4238, 0.6291, 0.4221, 0.6325, 0.4272, 0.6321, 0.4286, 0.6292, 0.4342, 0.6067, 0.4363, 0.604, 0.4318, 0.5981, 0.4286, 0.6011, 0.4066, 0.6075, 0.4039, 0.6052, 0.4041, 0.6121, 0.4067, 0.6127, 0.4184, 0.628, 0.4169, 0.6303, 0.4221, 0.6325, 0.4238, 0.6291, 0.4353, 0.6103, 0.4387, 0.6108, 0.4363, 0.604, 0.4342, 0.6067, 0.4067, 0.6043, 0.4045, 0.603, 0.4039, 0.6052, 0.4066, 0.6075, 0.4121, 0.6251, 0.4109, 0.6271, 0.4169, 0.6303, 0.4184, 0.628, 0.4354, 0.6144, 0.4395, 0.616, 0.4387, 0.6108, 0.4353, 0.6103, 0.412, 0.5983, 0.4098, 0.5961, 0.4045, 0.603, 0.4067, 0.6043, 0.41, 0.6235, 0.4068, 0.6239, 0.4109, 0.6271, 0.4121, 0.6251, 0.4353, 0.6242, 0.4387, 0.624, 0.4395, 0.616, 0.4354, 0.6144, 0.4074, 0.6083, 0.4071, 0.608, 0.4076, 0.6124, 0.408, 0.6127, 0.4174, 0.6267, 0.4174, 0.6277, 0.4243, 0.6282, 0.4225, 0.6282, 0.4338, 0.6151, 0.4348, 0.612, 0.4328, 0.607, 0.4319, 0.6078, 0.409, 0.6019, 0.408, 0.6039, 0.4071, 0.608, 0.4074, 0.6083, 0.415, 0.6251, 0.413, 0.6251, 0.4174, 0.6277, 0.4174, 0.6267, 0.4339, 0.6178, 0.4352, 0.6173, 0.4348, 0.612, 0.4338, 0.6151, 0.4108, 0.5999, 0.4114, 0.5991, 0.408, 0.6039, 0.409, 0.6019, 0.4129, 0.6234, 0.4107, 0.6234, 0.413, 0.6251, 0.415, 0.6251, 0.433, 0.6217, 0.4344, 0.622, 0.4352, 0.6173, 0.4339, 0.6178, 0.4145, 0.5987, 0.4145, 0.5982, 0.4114, 0.5991, 0.4108, 0.5999, 0.4319, 0.6241, 0.4337, 0.6245, 0.4344, 0.622, 0.433, 0.6217, 0.4203, 0.5996, 0.4207, 0.5987, 0.4145, 0.5982, 0.4145, 0.5987, 0.4305, 0.6264, 0.4299, 0.6287, 0.4337, 0.6245, 0.4319, 0.6241, 0.4248, 0.6013, 0.4238, 0.6003, 0.4207, 0.5987, 0.4203, 0.5996, 0.4095, 0.6181, 0.4091, 0.6175, 0.4107, 0.6234, 0.4129, 0.6234, 0.4273, 0.628, 0.4268, 0.6286, 0.4299, 0.6287, 0.4305, 0.6264, 0.4299, 0.6041, 0.4288, 0.6022, 0.4238, 0.6003, 0.4248, 0.6013, 0.408, 0.6127, 0.4076, 0.6124, 0.4091, 0.6175, 0.4095, 0.6181, 0.4225, 0.6282, 0.4243, 0.6282, 0.4268, 0.6286, 0.4273, 0.628, 0.4319, 0.6078, 0.4328, 0.607, 0.4288, 0.6022, 0.4299, 0.6041, 0.4297, 0.6263, 0.4303, 0.6263, 0.4313, 0.6236, 0.4303, 0.6235, 0.423, 0.6028, 0.4235, 0.6008, 0.4197, 0.5993, 0.4192, 0.6013, 0.4125, 0.6165, 0.4099, 0.6179, 0.4122, 0.6211, 0.4142, 0.62, 0.4269, 0.6266, 0.4271, 0.6274, 0.4303, 0.6263, 0.4297, 0.6263, 0.4267, 0.6055, 0.4289, 0.6043, 0.4235, 0.6008, 0.423, 0.6028, 0.4112, 0.6134, 0.409, 0.614, 0.4099, 0.6179, 0.4125, 0.6165, 0.4212, 0.6256, 0.4235, 0.6282, 0.4271, 0.6274, 0.4269, 0.6266, 0.4289, 0.6093, 0.431, 0.6077, 0.4289, 0.6043, 0.4267, 0.6055, 0.4101, 0.6085, 0.4074, 0.6084, 0.409, 0.614, 0.4112, 0.6134, 0.4187, 0.6247, 0.4175, 0.6257, 0.4235, 0.6282, 0.4212, 0.6256, 0.4309, 0.6135, 0.4328, 0.6139, 0.431, 0.6077, 0.4289, 0.6093, 0.4107, 0.6037, 0.4089, 0.6021, 0.4074, 0.6084, 0.4101, 0.6085, 0.4153, 0.622, 0.4148, 0.6236, 0.4175, 0.6257, 0.4187, 0.6247, 0.4316, 0.6168, 0.4331, 0.617, 0.4328, 0.6139, 0.4309, 0.6135, 0.4117, 0.6007, 0.4109, 0.5998, 0.4089, 0.6021, 0.4107, 0.6037, 0.4142, 0.62, 0.4122, 0.6211, 0.4148, 0.6236, 0.4153, 0.622, 0.431, 0.6203, 0.4324, 0.6208, 0.4331, 0.617, 0.4316, 0.6168, 0.4148, 0.6002, 0.4143, 0.5985, 0.4109, 0.5998, 0.4117, 0.6007, 0.4303, 0.6235, 0.4313, 0.6236, 0.4324, 0.6208, 0.431, 0.6203, 0.4192, 0.6013, 0.4197, 0.5993, 0.4143, 0.5985, 0.4148, 0.6002, 0.2981, 0.6556, 0.2514, 0.69, 0.3391, 0.7005, 0.3457, 0.6889, 0.491, 0.4089, 0.4843, 0.3298, 0.3767, 0.3816, 0.4078, 0.4266, 0.4302, 0.7333, 0.4351, 0.7523, 0.4837, 0.7656, 0.481, 0.7278, 0.4078, 0.4266, 0.3767, 0.3816, 0.3329, 0.4813, 0.3469, 0.4977, 0.481, 0.7278, 0.4837, 0.7656, 0.5149, 0.7435, 0.5083, 0.7305, 0.3469, 0.4977, 0.3329, 0.4813, 0.2882, 0.4871, 0.3223, 0.51, 0.5083, 0.7305, 0.5149, 0.7435, 0.5665, 0.7414, 0.5289, 0.7118, 0.3457, 0.6889, 0.3391, 0.7005, 0.3607, 0.7234, 0.373, 0.7062, 0.3223, 0.51, 0.2882, 0.4871, 0.2452, 0.5795, 0.2838, 0.5803, 0.5289, 0.7118, 0.5665, 0.7414, 0.5568, 0.6224, 0.5322, 0.6149, 0.373, 0.7062, 0.3607, 0.7234, 0.3727, 0.7262, 0.379, 0.7124, 0.2838, 0.5803, 0.2452, 0.5795, 0.2692, 0.5979, 0.2859, 0.5991, 0.5322, 0.6149, 0.5568, 0.6224, 0.6244, 0.5604, 0.5845, 0.546, 0.379, 0.7124, 0.3727, 0.7262, 0.3857, 0.7481, 0.3961, 0.7215, 0.2859, 0.5991, 0.2692, 0.5979, 0.2517, 0.6052, 0.2851, 0.6101, 0.5845, 0.546, 0.6244, 0.5604, 0.6069, 0.3634, 0.5205, 0.444, 0.3961, 0.7215, 0.3857, 0.7481, 0.4328, 0.7469, 0.4272, 0.7251, 0.2851, 0.6101, 0.2517, 0.6052, 0.2514, 0.69, 0.2981, 0.6556, 0.5205, 0.444, 0.6069, 0.3634, 0.4843, 0.3298, 0.491, 0.4089, 0.4272, 0.7251, 0.4328, 0.7469, 0.4351, 0.7523, 0.4302, 0.7333, 0.3607, 0.7234, 0.2795, 0.8486, 0.3072, 0.8539, 0.3727, 0.7262, 0.2452, 0.5795, 8.639e-05, 0.565, 0.04941, 0.5864, 0.2692, 0.5979, 0.5568, 0.6224, 0.7396, 0.5829, 0.7331, 0.2774, 0.6244, 0.5604, 0.3727, 0.7262, 0.3072, 0.8539, 0.3145, 0.9127, 0.3857, 0.7481, 0.2692, 0.5979, 0.04941, 0.5864, 0.01943, 0.5914, 0.2517, 0.6052, 0.6244, 0.5604, 0.7331, 0.2774, 0.7465, 8.639e-05, 0.6069, 0.3634, 0.3857, 0.7481, 0.3145, 0.9127, 0.4204, 0.9043, 0.4328, 0.7469, 0.2517, 0.6052, 0.01943, 0.5914, 0.02237, 0.7137, 0.2514, 0.69, 0.6069, 0.3634, 0.7465, 8.639e-05, 0.6501, 0.008336, 0.4843, 0.3298, 0.4328, 0.7469, 0.4204, 0.9043, 0.4468, 0.9219, 0.4351, 0.7523, 0.2514, 0.69, 0.02237, 0.7137, 0.1719, 0.7389, 0.3391, 0.7005, 0.4843, 0.3298, 0.6501, 0.008336, 0.4502, 0.08757, 0.3767, 0.3816, 0.4351, 0.7523, 0.4468, 0.9219, 0.6164, 0.9999, 0.4837, 0.7656, 0.3767, 0.3816, 0.4502, 0.08757, 0.2207, 0.3229, 0.3329, 0.4813, 0.4837, 0.7656, 0.6164, 0.9999, 0.6653, 0.9222, 0.5149, 0.7435, 0.3329, 0.4813, 0.2207, 0.3229, 0.08927, 0.3219, 0.2882, 0.4871, 0.5149, 0.7435, 0.6653, 0.9222, 0.7465, 0.9533, 0.5665, 0.7414, 0.3391, 0.7005, 0.1719, 0.7389, 0.2795, 0.8486, 0.3607, 0.7234, 0.2882, 0.4871, 0.08927, 0.3219, 8.639e-05, 0.565, 0.2452, 0.5795, 0.5665, 0.7414, 0.7465, 0.9533, 0.7396, 0.5829, 0.5568, 0.6224])
me_circle.materials.append(mat_m_ground)
me_circle.materials.append(mat_m_rock)
me_circle.use_remesh_preserve_volume = False
me_circle.use_remesh_preserve_attributes = False
me_circle.use_mirror_vertex_groups = False
me_circle.update()

# ---- objects
ob_lamp = bpy.data.objects.new('Lamp', light_lamp)
ob_camera = bpy.data.objects.new('Camera', cam_camera)
ob_circle = bpy.data.objects.new('Circle', me_circle)

# ---- transforms, parenting, visibility, modifiers, constraints
ob_lamp.location = (4.076, 1.005, 5.904)
ob_lamp.rotation_euler = (0.6503, 0.05522, 1.866)
ob_lamp.lock_rotations_4d = False
ob_lamp.empty_display_type = 'ARROWS'
ob_lamp.color = (0.0, 0.0, 0.0, 0.0)
ob_lamp.lineart.crease_threshold = 0.0
ob_camera.location = (7.481, -6.508, 5.344)
ob_camera.rotation_euler = (1.109, 0.0, 0.8149)
ob_camera.lock_rotations_4d = False
ob_camera.empty_display_type = 'ARROWS'
ob_camera.color = (0.0, 0.0, 0.0, 0.0)
ob_camera.display_type = 'WIRE'
ob_camera.lineart.crease_threshold = 0.0
ob_circle.location = (0.0, 0.0, 0.0)
ob_circle.rotation_euler = (1.571, -0.0, -3.142)
ob_circle.lineart.crease_threshold = 0.0

# ---- collection membership
col_collection_1.objects.link(ob_lamp)
col_collection_1.objects.link(ob_camera)
col_collection_1.objects.link(ob_circle)

# ---- scene / render settings (as saved in the file)
scene.camera = ob_camera
scene.frame_start = 1; scene.frame_end = 250; scene.frame_set(1)
scene.render.engine = 'BLENDER_EEVEE_NEXT'
scene.render.resolution_percentage = 50
scene.render.dither_intensity = 0.0
scene.cycles.use_denoising = False
scene.cycles.samples = 128
scene.cycles.sampling_pattern = 'TABULATED_SOBOL'
scene.cycles.use_adaptive_sampling = False
scene.cycles.use_light_tree = False
scene.cycles.blur_glossy = 0.0
scene.cycles.sample_clamp_indirect = 0.0
scene.view_settings.view_transform = 'Standard'
bpy.context.view_layer.update()
